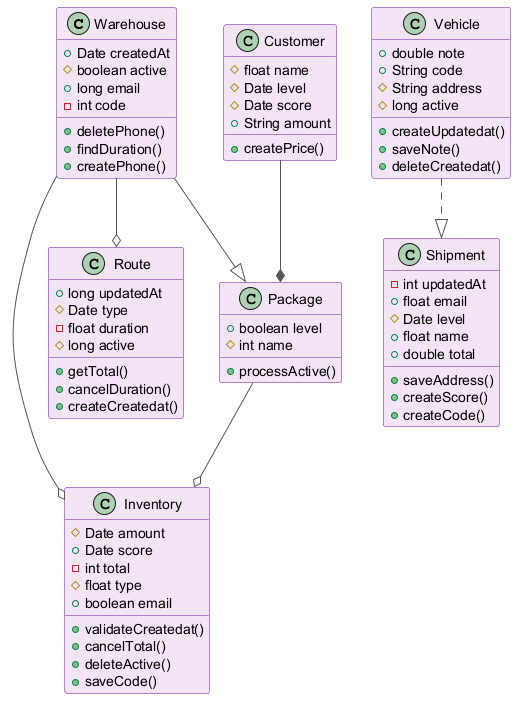

The diagram above was rendered by PlantUML. Its source (embedded in the PNG):
@startuml
skinparam backgroundColor #FFFFFF
skinparam classBackgroundColor #F3E5F5
skinparam classBorderColor #6A1B9A
skinparam ArrowColor #555555
class Warehouse {
  +Date createdAt
  #boolean active
  +long email
  -int code
  +deletePhone()
  +findDuration()
  +createPhone()
}
class Customer {
  #float name
  #Date level
  #Date score
  +String amount
  +createPrice()
}
class Inventory {
  #Date amount
  +Date score
  -int total
  #float type
  +boolean email
  +validateCreatedat()
  +cancelTotal()
  +deleteActive()
  +saveCode()
}
class Shipment {
  -int updatedAt
  +float email
  #Date level
  +float name
  +double total
  +saveAddress()
  +createScore()
  +createCode()
}
class Route {
  +long updatedAt
  #Date type
  -float duration
  #long active
  +getTotal()
  +cancelDuration()
  +createCreatedat()
}
class Package {
  +boolean level
  #int name
  +processActive()
}
class Vehicle {
  +double note
  +String code
  #String address
  #long active
  +createUpdatedat()
  +saveNote()
  +deleteCreatedat()
}
Vehicle ..|> Shipment
Package --o Inventory
Warehouse --o Inventory
Warehouse --o Route
Warehouse --|> Package
Customer --* Package
@enduml